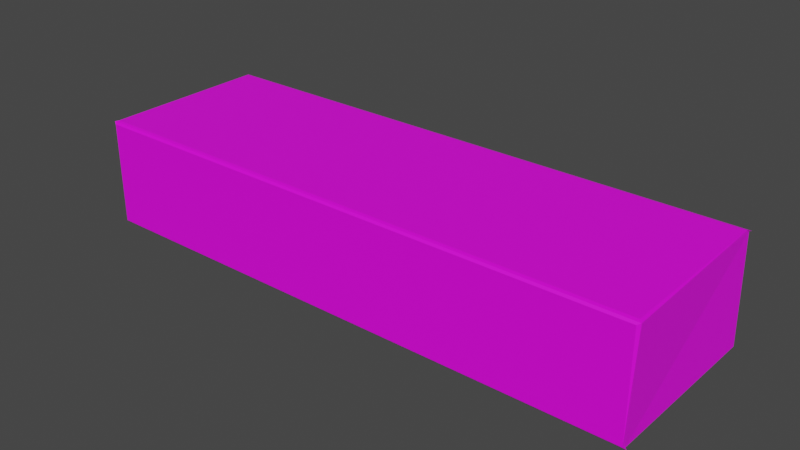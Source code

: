 # Source: block.blend  (saved by Blender 2.93.21; exported with 4.5.12 LTS)
import bpy
from mathutils import Matrix  # noqa: F401  (used for matrix-valued properties, if any)

bpy.ops.wm.read_factory_settings(use_empty=True)
scene = bpy.context.scene
scene.name = 'Scene'

# ---- collections
col_collection = bpy.data.collections.new('Collection'); scene.collection.children.link(col_collection)

# ---- images (referenced by path relative to the original .blend; pixels are not part of the script)
import os
ASSET_DIR = os.environ.get("B2B_ASSET_DIR", "")  # directory of the original .blend (textures are referenced by path, not embedded)
HERE = os.path.dirname(os.path.abspath(__file__))  # packed textures are extracted next to this script under _unpacked/

def load_image(name, relpath, width, height, colorspace="sRGB"):
    """Load a texture the original file referenced (path relative to the .blend, or extracted next to this script)."""
    p = next((c for c in (os.path.join(HERE, relpath), os.path.join(ASSET_DIR, relpath)) if relpath and os.path.exists(c)), "")
    if p:
        img = bpy.data.images.load(p, check_existing=True)
        img.name = name
    else:  # same state as the original file: an image datablock whose file is absent (Cycles renders it pink)
        img = bpy.data.images.new(name, width, height)
        img.source = "FILE"
        img.filepath = "//" + (relpath or name)
    img.colorspace_settings.name = colorspace
    return img
img_wood1_jpg = load_image('Wood1.jpg', 'Wood1.jpg', 1024, 1024, 'sRGB')

# ---- materials (node trees are filled in below, after node groups)
mat_material_001 = bpy.data.materials.new('Material.001')
mat_material_001.use_transparent_shadow = False

# ---- material node trees
mat_material_001.use_nodes = True; mat_material_001.node_tree.nodes.clear()
_N = mat_material_001.node_tree.nodes; _L = mat_material_001.node_tree.links
n0 = _N.new('ShaderNodeBsdfPrincipled'); n0.name = 'Principled BSDF'; n0.location = (10, 300)
n0.distribution = 'GGX'
n0.subsurface_method = 'BURLEY'
n0.inputs[3].default_value = 1.45
n0.inputs[27].default_value = (0.0, 0.0, 0.0, 1.0)
n0.inputs[28].default_value = 1.0
n1 = _N.new('ShaderNodeOutputMaterial'); n1.name = 'Material Output'; n1.location = (300, 300)
n2 = _N.new('ShaderNodeTexImage'); n2.name = 'Image Texture'; n2.location = (-280, 275)
n2.image = img_wood1_jpg
_L.new(n0.outputs[0], n1.inputs[0])
_L.new(n2.outputs[0], n0.inputs[0])
n1.is_active_output = True

# ---- world
world_world = bpy.data.worlds.new('World'); scene.world = world_world
world_world.use_nodes = True; world_world.node_tree.nodes.clear()
_N = world_world.node_tree.nodes; _L = world_world.node_tree.links
n0 = _N.new('ShaderNodeOutputWorld'); n0.name = 'World Output'; n0.location = (300, 300)
n1 = _N.new('ShaderNodeBackground'); n1.name = 'Background'; n1.location = (10, 300)
n1.inputs[0].default_value = (0.05088, 0.05088, 0.05088, 1.0)
_L.new(n1.outputs[0], n0.inputs[0])
n0.is_active_output = True
world_world.color = (0.05088, 0.05088, 0.05088)
world_world.use_sun_shadow = False
world_world.sun_shadow_jitter_overblur = 0.0

# ---- meshes
me_cube_001 = bpy.data.meshes.new('Cube.001')
me_cube_001.from_pydata([(-0.09306, 0.09041, -0.09071), (0.09306, 0.09041, -0.09071), (0.09306, -0.09035, -0.09071), (-0.09306, -0.09035, -0.09071), (-0.09306, -0.09035, 0.09071), (0.09306, -0.09035, 0.09071), (0.09306, 0.09041, 0.09071), (-0.09306, 0.09041, 0.09071), (-0.09207, -0.08742, -0.09207), (-0.09207, -0.09207, -0.08742), (-0.09207, -0.09207, 0.08742), (-0.09207, -0.08742, 0.09207), (-0.09207, 0.09207, -0.08742), (-0.09207, 0.08742, -0.09207), (-0.09207, 0.08742, 0.09207), (-0.09207, 0.09207, 0.08742), (0.09207, -0.09207, -0.08742), (0.09207, -0.08742, -0.09207), (0.09207, -0.08742, 0.09207), (0.09207, -0.09207, 0.08742), (0.09207, 0.08742, -0.09207), (0.09207, 0.09207, -0.08742), (0.09207, 0.09207, 0.08742), (0.09207, 0.08742, 0.09207)], [], [(16, 19, 10, 9), (20, 1, 21, 22, 6, 23, 18, 5, 19, 16, 2, 17), (14, 23, 6, 7), (23, 14, 11, 18), (8, 3, 9, 10, 4, 11, 14, 7, 15, 12, 0, 13), (12, 15, 22, 21), (1, 0, 12, 21), (7, 6, 22, 15), (3, 2, 16, 9), (5, 4, 10, 19), (13, 20, 17, 8), (18, 11, 4, 5), (8, 17, 2, 3), (20, 13, 0, 1)])
_uv = me_cube_001.uv_layers.new(name='UVMap')
_uv.uv.foreach_set('vector', [1.419, 1.269, 2.108, 1.269, 2.108, 1.995, 1.419, 1.995, 1.401, 0.5617, 1.41, 0.5525, 1.419, 0.5433, 2.108, 0.5433, 2.117, 0.5525, 2.127, 0.5617, 2.127, 1.251, 2.117, 1.26, 2.108, 1.269, 1.419, 1.269, 1.41, 1.26, 1.401, 1.251, 2.127, -0.1823, 2.127, 0.5433, 2.117, 0.5433, 2.117, -0.1823, 2.127, 0.5617, 2.852, 0.5617, 2.852, 1.251, 2.127, 1.251, 1.401, -0.8895, 1.41, -0.8987, 1.419, -0.9079, 2.108, -0.9079, 2.117, -0.8987, 2.127, -0.8895, 2.127, -0.2006, 2.117, -0.1914, 2.108, -0.1823, 1.419, -0.1823, 1.41, -0.1914, 1.401, -0.2006, 1.419, -0.1823, 2.108, -0.1823, 2.108, 0.5433, 1.419, 0.5433, 1.401, 0.5525, 0.6754, 0.5525, 0.6754, 0.5433, 1.401, 0.5433, 2.117, -0.1823, 2.117, 0.5433, 2.108, 0.5433, 2.108, -0.1823, 0.6754, 1.26, 1.401, 1.26, 1.401, 1.269, 0.6754, 1.269, 2.117, 1.269, 2.117, 1.995, 2.108, 1.995, 2.108, 1.269, 0.6754, 0.5617, 1.401, 0.5617, 1.401, 1.251, 0.6754, 1.251, 2.127, 1.269, 2.127, 1.995, 2.117, 1.995, 2.117, 1.269, 0.6754, 1.251, 1.401, 1.251, 1.401, 1.26, 0.6754, 1.26, 1.401, 0.5617, 0.6754, 0.5617, 0.6754, 0.5525, 1.401, 0.5525])
me_cube_001.materials.append(mat_material_001)
me_cube_001.use_remesh_fix_poles = True
me_cube_001.use_remesh_preserve_attributes = False
me_cube_001.update()

# ---- objects
ob_cube = bpy.data.objects.new('Cube', me_cube_001)

# ---- transforms, parenting, visibility, modifiers, constraints
ob_cube.location = (0.0, 0.0, 0.0)
ob_cube.scale = (1.0, 0.317, 0.193)

# ---- collection membership
col_collection.objects.link(ob_cube)

# ---- scene / render settings (as saved in the file)
scene.frame_start = 1; scene.frame_end = 250; scene.frame_set(1)
scene.render.engine = 'BLENDER_EEVEE_NEXT'
scene.cycles.use_denoising = False
scene.cycles.samples = 128
scene.cycles.sampling_pattern = 'TABULATED_SOBOL'
scene.cycles.use_adaptive_sampling = False
scene.cycles.use_light_tree = False
scene.view_settings.view_transform = 'Filmic'
bpy.context.view_layer.update()

# ---- added for rendering (the .blend has no active camera and no usable light): camera, sun
cam_auto = bpy.data.cameras.new('AutoCamera')
cam_auto.lens = 50.0
cam_auto.sensor_width = 36.0
cam_auto.clip_end = 1000.0
ob_auto_camera = bpy.data.objects.new('AutoCamera', cam_auto)
scene.collection.objects.link(ob_auto_camera)
ob_auto_camera.location = (0.185045, -0.222054, 0.148036)
ob_auto_camera.rotation_euler = (1.09748, -7.21219e-08, 0.694738)
scene.camera = ob_auto_camera
light_auto_sun = bpy.data.lights.new('AutoSun', 'SUN')
light_auto_sun.energy = 3.0
light_auto_sun.angle = 0.0523599
ob_auto_sun = bpy.data.objects.new('AutoSun', light_auto_sun)
scene.collection.objects.link(ob_auto_sun)
ob_auto_sun.rotation_euler = (0.872665, 0.174533, 0.523599)
bpy.context.view_layer.update()
